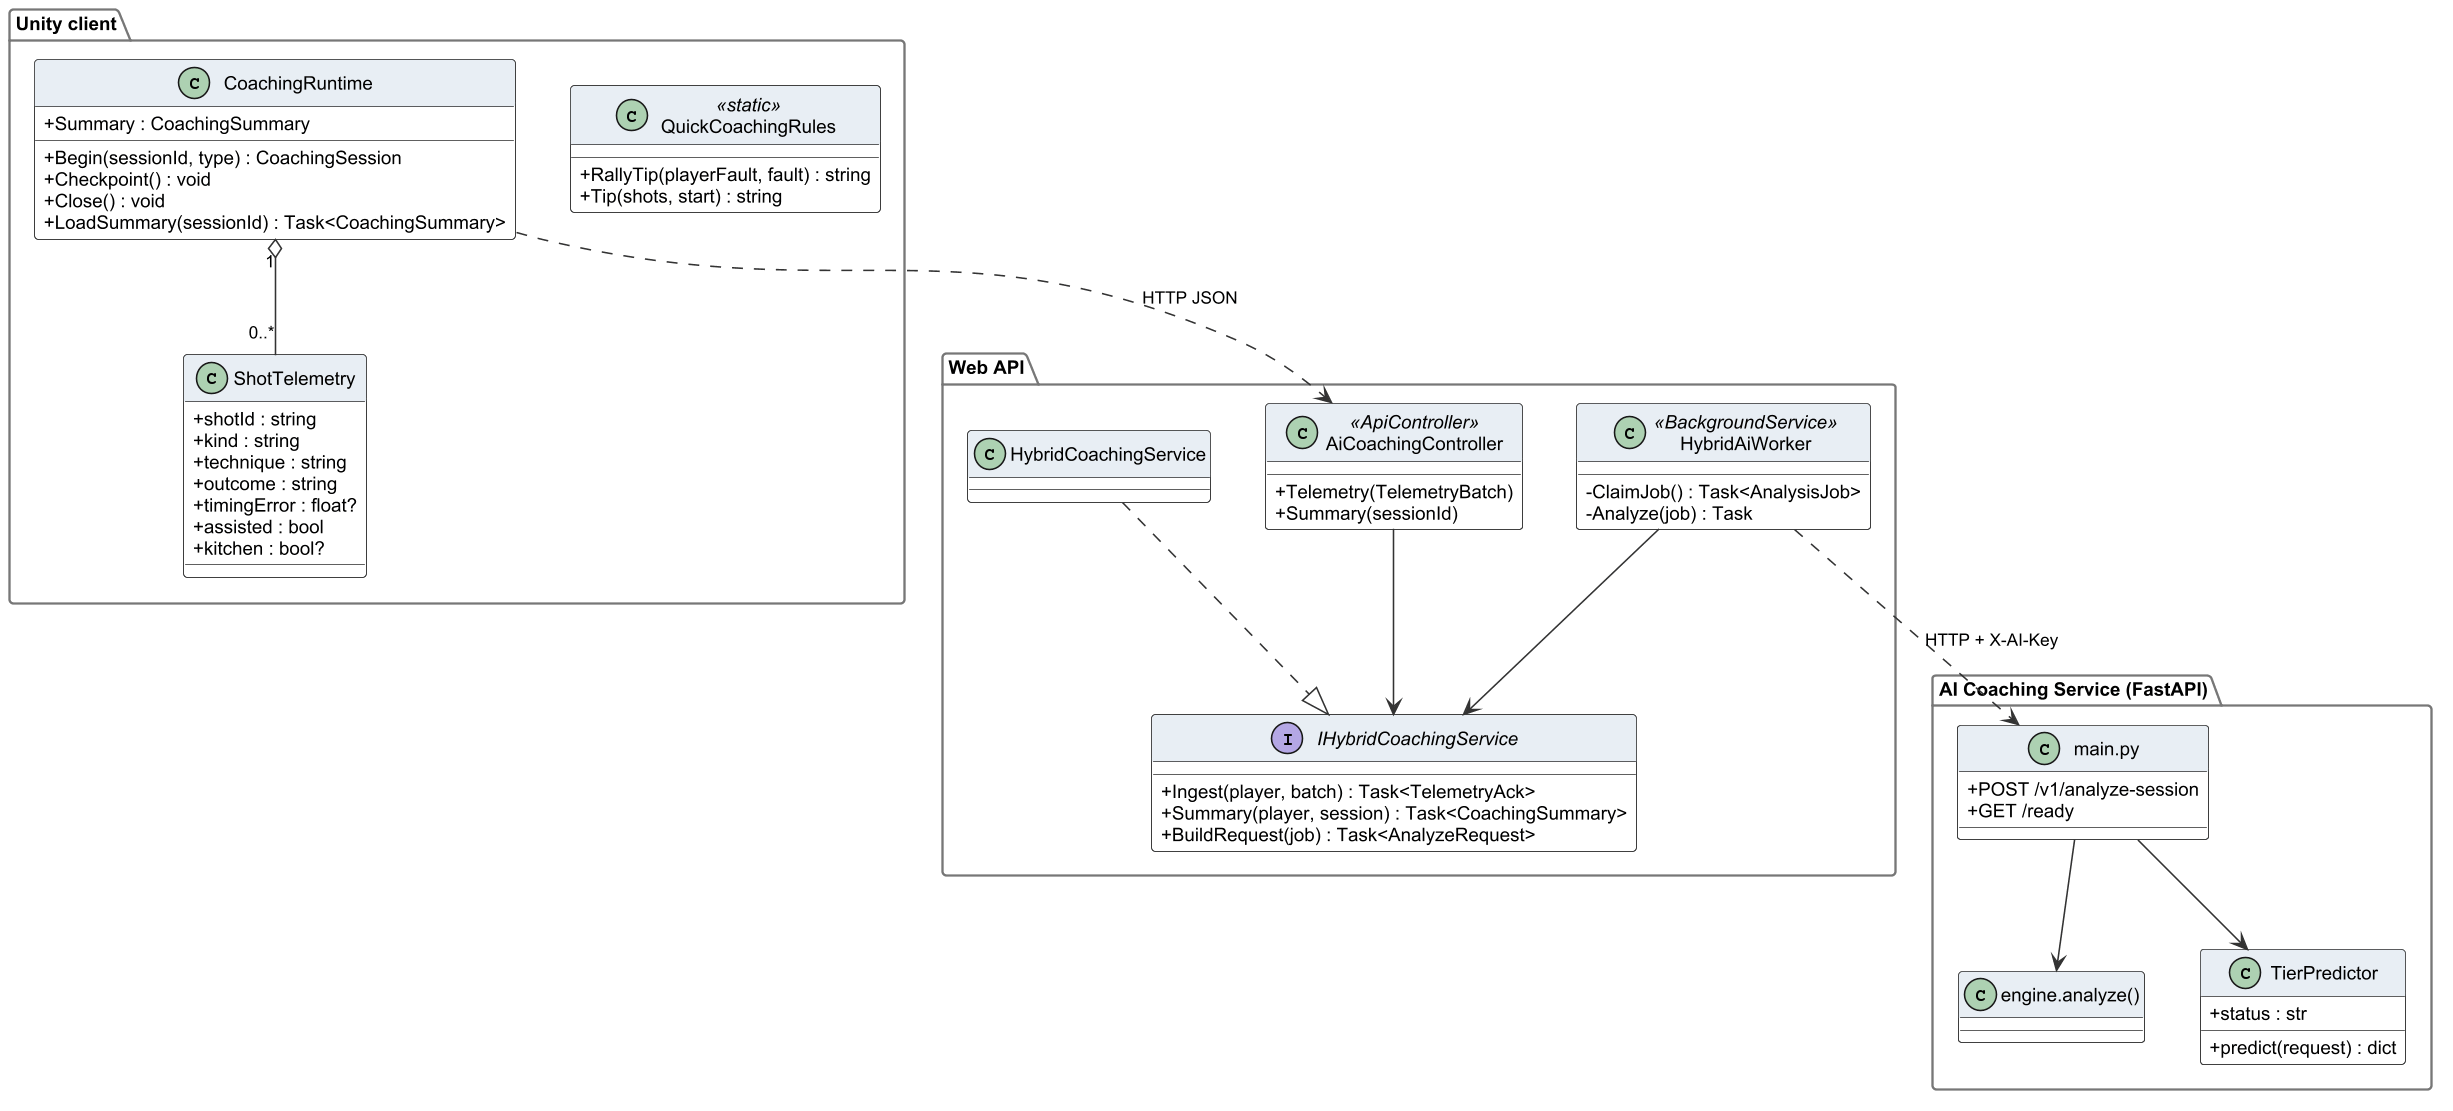

The diagram above was rendered by PlantUML. Its source (embedded in the PNG):
@startuml r4_cls_coaching
!include _style.iuml
skinparam classAttributeIconSize 0
package "Unity client" {
  class QuickCoachingRules <<static>> {
    + RallyTip(playerFault, fault) : string
    + Tip(shots, start) : string
  }
  class CoachingRuntime {
    + Summary : CoachingSummary
    + Begin(sessionId, type) : CoachingSession
    + Checkpoint() : void
    + Close() : void
    + LoadSummary(sessionId) : Task<CoachingSummary>
  }
  class ShotTelemetry {
    + shotId : string
    + kind : string
    + technique : string
    + outcome : string
    + timingError : float?
    + assisted : bool
    + kitchen : bool?
  }
}
package "Web API" {
  class AiCoachingController <<ApiController>> {
    + Telemetry(TelemetryBatch)
    + Summary(sessionId)
  }
  interface IHybridCoachingService {
    + Ingest(player, batch) : Task<TelemetryAck>
    + Summary(player, session) : Task<CoachingSummary>
    + BuildRequest(job) : Task<AnalyzeRequest>
  }
  class HybridCoachingService
  class HybridAiWorker <<BackgroundService>> {
    - ClaimJob() : Task<AnalysisJob>
    - Analyze(job) : Task
  }
}
package "AI Coaching Service (FastAPI)" {
  class "main.py" as Main {
    + POST /v1/analyze-session
    + GET /ready
  }
  class "engine.analyze()" as Engine
  class TierPredictor {
    + status : str
    + predict(request) : dict
  }
}
CoachingRuntime "1" o-- "0..*" ShotTelemetry
CoachingRuntime ..> AiCoachingController : HTTP JSON
AiCoachingController --> IHybridCoachingService
HybridCoachingService ..|> IHybridCoachingService
HybridAiWorker --> IHybridCoachingService
HybridAiWorker ..> Main : HTTP + X-AI-Key
Main --> Engine
Main --> TierPredictor
@enduml